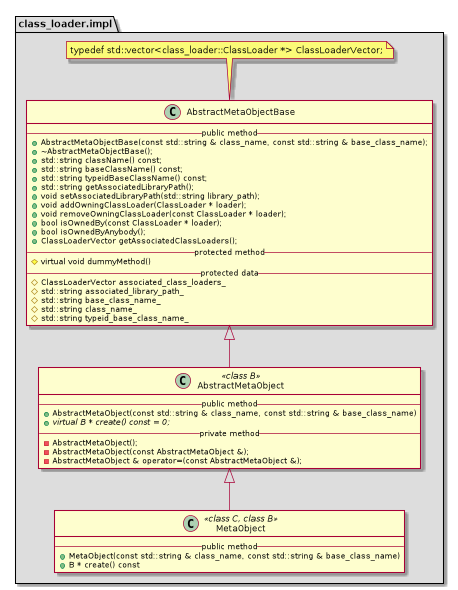

The diagram above was rendered by PlantUML. Its source (embedded in the PNG):
@startuml

namespace class_loader.impl #DDDDDD {
note top of AbstractMetaObjectBase : typedef std::vector<class_loader::ClassLoader *> ClassLoaderVector;
class AbstractMetaObjectBase {
-- public method --
+AbstractMetaObjectBase(const std::string & class_name, const std::string & base_class_name);
+~AbstractMetaObjectBase();
+std::string className() const;
+std::string baseClassName() const;
+std::string typeidBaseClassName() const;
+std::string getAssociatedLibraryPath();
+void setAssociatedLibraryPath(std::string library_path);
+void addOwningClassLoader(ClassLoader * loader);
+void removeOwningClassLoader(const ClassLoader * loader);
+bool isOwnedBy(const ClassLoader * loader);
+bool isOwnedByAnybody();
+ClassLoaderVector getAssociatedClassLoaders();
-- protected method --
#virtual void dummyMethod()
-- protected data --
#ClassLoaderVector associated_class_loaders_
#std::string associated_library_path_
#std::string base_class_name_
#std::string class_name_
#std::string typeid_base_class_name_
}


class AbstractMetaObject <<class B >>{
-- public method --
+AbstractMetaObject(const std::string & class_name, const std::string & base_class_name)
{abstract}+virtual B * create() const = 0;
-- private method --
-AbstractMetaObject();
-AbstractMetaObject(const AbstractMetaObject &);
-AbstractMetaObject & operator=(const AbstractMetaObject &);
}


class MetaObject <<class C, class B>>{
-- public method --
+MetaObject(const std::string & class_name, const std::string & base_class_name)
+B * create() const
}
AbstractMetaObjectBase <|-- AbstractMetaObject
AbstractMetaObject <|-- MetaObject
}








@enduml